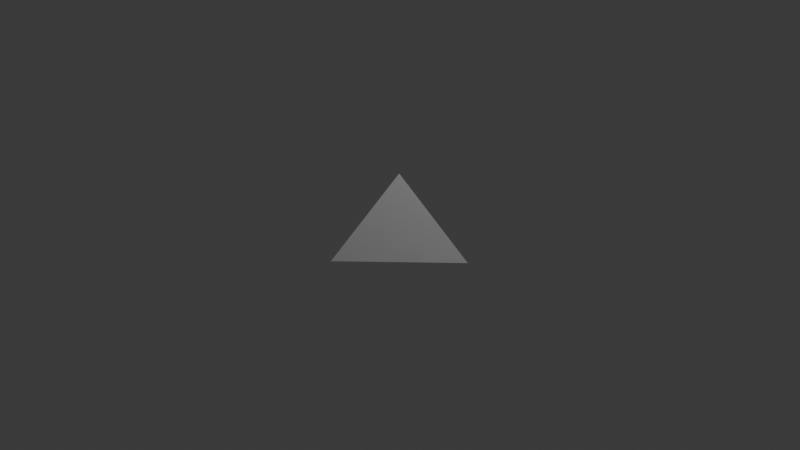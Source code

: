 # Source: tetrahedron.blend  (saved by Blender 4.2.66; exported with 4.5.12 LTS)
import bpy
from mathutils import Matrix  # noqa: F401  (used for matrix-valued properties, if any)

bpy.ops.wm.read_factory_settings(use_empty=True)
scene = bpy.context.scene
scene.name = 'Scene'

# ---- collections
col_collection = bpy.data.collections.new('Collection'); scene.collection.children.link(col_collection)

# ---- materials (node trees are filled in below, after node groups)
mat_material = bpy.data.materials.new('Material')
mat_material.alpha_threshold = 0.0
mat_material.roughness = 0.5
mat_material.line_color = (0.0, 0.0, 0.0, 1.0)

# ---- material node trees
mat_material.use_nodes = True; mat_material.node_tree.nodes.clear()
_N = mat_material.node_tree.nodes; _L = mat_material.node_tree.links
n0 = _N.new('ShaderNodeOutputMaterial'); n0.name = 'Material Output'; n0.location = (300, 300)
n1 = _N.new('ShaderNodeBsdfPrincipled'); n1.name = 'Principled BSDF'; n1.location = (10, 300)
n1.inputs[3].default_value = 1.45
_L.new(n1.outputs[0], n0.inputs[0])
n0.is_active_output = True

# ---- world
world_world = bpy.data.worlds.new('World'); scene.world = world_world
world_world.use_nodes = True; world_world.node_tree.nodes.clear()
_N = world_world.node_tree.nodes; _L = world_world.node_tree.links
n0 = _N.new('ShaderNodeOutputWorld'); n0.name = 'World Output'; n0.location = (300, 300)
n1 = _N.new('ShaderNodeBackground'); n1.name = 'Background'; n1.location = (10, 300)
n1.inputs[0].default_value = (0.05088, 0.05088, 0.05088, 1.0)
_L.new(n1.outputs[0], n0.inputs[0])
n0.is_active_output = True
world_world.color = (0.05088, 0.05088, 0.05088)
world_world.sun_shadow_jitter_overblur = 0.0

# ---- cameras
cam_camera = bpy.data.cameras.new('Camera')
cam_camera.clip_end = 100.0
cam_camera.ortho_scale = 7.314

# ---- lights
light_light = bpy.data.lights.new('Light', 'POINT')
light_light.energy = 1000.0
light_light.shadow_soft_size = 0.1

# ---- meshes
me_cube = bpy.data.meshes.new('Cube')
me_cube.from_pydata([(0.0, 0.0, 1.0), (1.0, 1.0, -1.0), (-1.0, 1.0, -1.0), (-1.0, -1.0, -1.0)], [], [(3, 0, 2), (2, 1, 3), (2, 0, 1), (0, 3, 1)])
_uv = me_cube.uv_layers.new(name='UVMap')
_uv.uv.foreach_set('vector', [0.375, 0.0, 0.625, 0.25, 0.375, 0.25, 0.125, 0.5, 0.375, 0.75, 0.125, 0.75, 0.375, 0.25, 0.625, 0.5, 0.375, 0.5, 0.0, 0.0, 0.0, 0.0, 0.0, 0.0])
me_cube.materials.append(mat_material)
me_cube.use_mirror_vertex_groups = False
me_cube.update()

# ---- objects
ob_cube = bpy.data.objects.new('Cube', me_cube)
ob_light = bpy.data.objects.new('Light', light_light)
ob_camera = bpy.data.objects.new('Camera', cam_camera)

# ---- transforms, parenting, visibility, modifiers, constraints
ob_cube.location = (0.0, 0.0, 0.0)
ob_cube.scale = (0.5, 0.5, 0.5)
ob_cube.lock_rotations_4d = False
ob_cube.empty_display_type = 'ARROWS'
ob_cube.lineart.crease_threshold = 0.0
ob_light.location = (4.076, 1.005, 5.904)
ob_light.rotation_euler = (0.6503, 0.05522, 1.866)
ob_light.lock_rotations_4d = False
ob_light.empty_display_type = 'ARROWS'
ob_light.color = (0.0, 0.0, 0.0, 0.0)
ob_light.lineart.crease_threshold = 0.0
ob_camera.location = (7.359, -6.926, 4.958)
ob_camera.rotation_euler = (1.109, 0.0, 0.8149)
ob_camera.lock_rotations_4d = False
ob_camera.empty_display_type = 'ARROWS'
ob_camera.color = (0.0, 0.0, 0.0, 0.0)
ob_camera.display_type = 'WIRE'
ob_camera.lineart.crease_threshold = 0.0

# ---- collection membership
col_collection.objects.link(ob_cube)
col_collection.objects.link(ob_light)
col_collection.objects.link(ob_camera)

# ---- scene / render settings (as saved in the file)
scene.camera = ob_camera
scene.frame_start = 1; scene.frame_end = 250; scene.frame_set(1)
scene.render.engine = 'BLENDER_EEVEE_NEXT'
bpy.context.view_layer.update()
